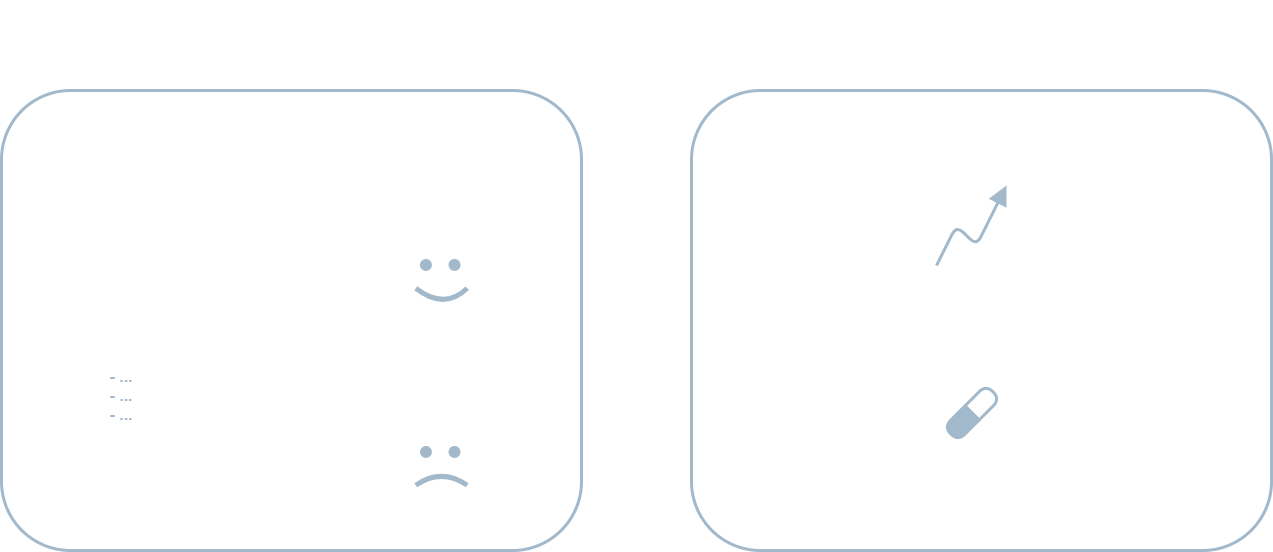

The diagram above was exported from draw.io. Its source (the exported page's mxGraphModel, read from the mxfile embedded in the PNG):
<mxGraphModel dx="1826" dy="862" grid="1" gridSize="10" guides="1" tooltips="1" connect="1" arrows="1" fold="1" page="1" pageScale="1" pageWidth="1920" pageHeight="1200" math="0" shadow="0">
  <root>
    <mxCell id="0" />
    <mxCell id="1" parent="0" />
    <mxCell id="68" value="" style="rounded=1;whiteSpace=wrap;html=1;fillColor=none;strokeColor=#A2B8CB;strokeWidth=3;" parent="1" vertex="1">
      <mxGeometry x="830" y="200" width="580" height="460" as="geometry" />
    </mxCell>
    <mxCell id="67" value="" style="rounded=1;whiteSpace=wrap;html=1;fillColor=none;strokeColor=#A2B8CB;strokeWidth=3;" parent="1" vertex="1">
      <mxGeometry x="140" y="200" width="580" height="460" as="geometry" />
    </mxCell>
    <mxCell id="60" value="Customer / user" style="text;html=1;fillColor=none;align=center;verticalAlign=middle;whiteSpace=wrap;rounded=0;fontSize=32;fontStyle=1;labelBorderColor=none;labelBackgroundColor=none;fontColor=#FFFFFF;" parent="1" vertex="1">
      <mxGeometry x="250" y="110" width="350" height="70" as="geometry" />
    </mxCell>
    <mxCell id="61" value="Pains" style="text;html=1;fillColor=none;align=center;verticalAlign=middle;whiteSpace=wrap;rounded=0;fontSize=32;fontStyle=1;labelBorderColor=none;fontColor=#FFFFFF;labelBackgroundColor=none;" parent="1" vertex="1">
      <mxGeometry x="520" y="487" width="120" height="70" as="geometry" />
    </mxCell>
    <mxCell id="62" value="Jobs to be done" style="text;html=1;fillColor=none;align=center;verticalAlign=middle;whiteSpace=wrap;rounded=0;fontSize=32;fontStyle=1;labelBorderColor=none;fontColor=#FFFFFF;labelBackgroundColor=none;" parent="1" vertex="1">
      <mxGeometry x="170" y="370" width="180" height="90" as="geometry" />
    </mxCell>
    <mxCell id="63" value="Pain relievers" style="text;html=1;fillColor=none;align=center;verticalAlign=middle;whiteSpace=wrap;rounded=0;fontSize=32;fontStyle=1;labelBorderColor=none;fontColor=#FFFFFF;labelBackgroundColor=none;" parent="1" vertex="1">
      <mxGeometry x="910" y="477" width="160" height="90" as="geometry" />
    </mxCell>
    <mxCell id="64" value="Gain creators" style="text;html=1;fillColor=none;align=center;verticalAlign=middle;whiteSpace=wrap;rounded=0;fontSize=32;fontStyle=1;labelBorderColor=none;fontColor=#FFFFFF;labelBackgroundColor=none;" parent="1" vertex="1">
      <mxGeometry x="890" y="290" width="200" height="90" as="geometry" />
    </mxCell>
    <mxCell id="65" value="Products and services" style="text;html=1;fillColor=none;align=center;verticalAlign=middle;whiteSpace=wrap;rounded=0;fontSize=32;fontStyle=1;labelBorderColor=none;labelBackgroundColor=none;fontColor=#FFFFFF;" parent="1" vertex="1">
      <mxGeometry x="1230" y="380" width="160" height="70" as="geometry" />
    </mxCell>
    <mxCell id="66" value="Gains" style="text;html=1;fillColor=none;align=center;verticalAlign=middle;whiteSpace=wrap;rounded=0;fontSize=32;fontStyle=1;labelBorderColor=none;fontColor=#FFFFFF;labelBackgroundColor=none;" parent="1" vertex="1">
      <mxGeometry x="500" y="300" width="160" height="70" as="geometry" />
    </mxCell>
    <mxCell id="69" value="Your organization" style="text;html=1;fillColor=none;align=center;verticalAlign=middle;whiteSpace=wrap;rounded=0;fontSize=32;fontStyle=1;labelBorderColor=none;labelBackgroundColor=none;fontColor=#FFFFFF;" parent="1" vertex="1">
      <mxGeometry x="945" y="110" width="350" height="70" as="geometry" />
    </mxCell>
    <mxCell id="71" value="&lt;font style=&quot;font-size: 16px;&quot;&gt;- ...&lt;br&gt;- ...&lt;br&gt;- ...&lt;br&gt;&lt;/font&gt;" style="text;html=1;fillColor=none;align=center;verticalAlign=middle;whiteSpace=wrap;rounded=0;fontSize=12;fontStyle=1;labelBorderColor=none;fontColor=#A2B8CB;labelBackgroundColor=none;" parent="1" vertex="1">
      <mxGeometry x="220" y="470" width="80" height="70" as="geometry" />
    </mxCell>
    <mxCell id="72" value="" style="endArrow=block;html=1;fontSize=16;endFill=1;endSize=12;strokeColor=#A2B8CB;strokeWidth=3;" parent="1" edge="1">
      <mxGeometry width="50" height="50" relative="1" as="geometry">
        <mxPoint x="1075" y="375" as="sourcePoint" />
        <mxPoint x="1145" y="295" as="targetPoint" />
        <Array as="points">
          <mxPoint x="1095" y="335" />
          <mxPoint x="1115" y="355" />
        </Array>
      </mxGeometry>
    </mxCell>
    <mxCell id="77" value="" style="group;rotation=-45;" parent="1" vertex="1" connectable="0">
      <mxGeometry x="1080" y="512" width="60" height="20" as="geometry" />
    </mxCell>
    <mxCell id="75" value="" style="shape=delay;whiteSpace=wrap;html=1;fontSize=16;strokeWidth=3;strokeColor=#A2B8CB;fillColor=none;rotation=-45;" parent="77" vertex="1">
      <mxGeometry x="26" y="-10" width="30" height="20" as="geometry" />
    </mxCell>
    <mxCell id="76" value="" style="shape=delay;whiteSpace=wrap;html=1;fontSize=16;rotation=-225;strokeWidth=3;strokeColor=#A2B8CB;gradientColor=none;fillColor=#A2B8CB;" parent="77" vertex="1">
      <mxGeometry x="5" y="11" width="30" height="20" as="geometry" />
    </mxCell>
    <mxCell id="82" value="" style="group" parent="1" vertex="1" connectable="0">
      <mxGeometry x="560" y="370" width="40" height="50" as="geometry" />
    </mxCell>
    <mxCell id="79" value="" style="endArrow=none;html=1;strokeColor=#A2B8CB;fontSize=16;endSize=12;curved=1;strokeWidth=5;" parent="82" edge="1">
      <mxGeometry width="50" height="50" relative="1" as="geometry">
        <mxPoint x="-5.714285714285715" y="27.777777777777775" as="sourcePoint" />
        <mxPoint x="45.71428571428572" y="27.777777777777775" as="targetPoint" />
        <Array as="points">
          <mxPoint x="22.85714285714286" y="50" />
        </Array>
      </mxGeometry>
    </mxCell>
    <mxCell id="80" value="" style="ellipse;whiteSpace=wrap;html=1;aspect=fixed;strokeColor=#A2B8CB;strokeWidth=3;fontSize=16;fillColor=#A2B8CB;gradientColor=none;" parent="82" vertex="1">
      <mxGeometry width="8.88888888888889" height="8.88888888888889" as="geometry" />
    </mxCell>
    <mxCell id="81" value="" style="ellipse;whiteSpace=wrap;html=1;aspect=fixed;strokeColor=#A2B8CB;strokeWidth=3;fontSize=16;fillColor=#A2B8CB;gradientColor=none;" parent="82" vertex="1">
      <mxGeometry x="28.571428571428573" width="8.88888888888889" height="8.88888888888889" as="geometry" />
    </mxCell>
    <mxCell id="88" value="" style="group" parent="1" vertex="1" connectable="0">
      <mxGeometry x="560" y="557" width="37.46031746031758" height="20" as="geometry" />
    </mxCell>
    <mxCell id="84" value="" style="endArrow=none;html=1;strokeColor=#A2B8CB;fontSize=16;endSize=12;curved=1;strokeWidth=5;" parent="88" edge="1">
      <mxGeometry width="50" height="50" relative="1" as="geometry">
        <mxPoint x="-5.714285714285779" y="37.77777777777783" as="sourcePoint" />
        <mxPoint x="45.71428571428578" y="37.77777777777783" as="targetPoint" />
        <Array as="points">
          <mxPoint x="20" y="20" />
        </Array>
      </mxGeometry>
    </mxCell>
    <mxCell id="85" value="" style="ellipse;whiteSpace=wrap;html=1;aspect=fixed;strokeColor=#A2B8CB;strokeWidth=3;fontSize=16;fillColor=#A2B8CB;gradientColor=none;" parent="88" vertex="1">
      <mxGeometry width="8.88888888888889" height="8.88888888888889" as="geometry" />
    </mxCell>
    <mxCell id="86" value="" style="ellipse;whiteSpace=wrap;html=1;aspect=fixed;strokeColor=#A2B8CB;strokeWidth=3;fontSize=16;fillColor=#A2B8CB;gradientColor=none;" parent="88" vertex="1">
      <mxGeometry x="28.57142857142867" width="8.88888888888889" height="8.88888888888889" as="geometry" />
    </mxCell>
  </root>
</mxGraphModel>